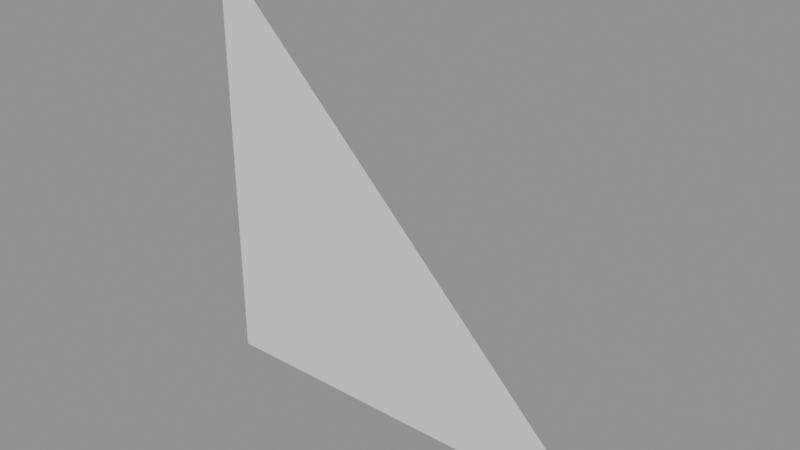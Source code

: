 # Source: context_scene.blend  (saved by Blender 5.0.119; exported with 4.5.12 LTS)
import bpy
from mathutils import Matrix  # noqa: F401  (used for matrix-valued properties, if any)

bpy.ops.wm.read_factory_settings(use_empty=True)
scene = bpy.context.scene
scene.name = 'Scene'

# ---- meshes
me_context_test = bpy.data.meshes.new('context_test')
me_context_test.from_pydata([(0.0, 0.0, 0.0), (1.0, 0.0, 0.0), (0.0, 1.0, 0.0)], [], [(0, 1, 2)])
me_context_test.update()

# ---- objects
ob_context_test = bpy.data.objects.new('context_test', me_context_test)

# ---- transforms, parenting, visibility, modifiers, constraints
ob_context_test.location = (0.0, 0.0, 0.0)
ob_context_test.rotation_euler = (1.571, -0.0, 0.0)

# ---- collection membership
scene.collection.objects.link(ob_context_test)

# ---- scene / render settings (as saved in the file)
scene.frame_start = 1; scene.frame_end = 250; scene.frame_set(1)
scene.render.engine = 'BLENDER_EEVEE_NEXT'
scene.render.bake_bias = 0.0
scene.render.bake_samples = 0
scene.cycles.sampling_pattern = 'TABULATED_SOBOL'
scene.eevee.use_volume_custom_range = False
bpy.context.view_layer.update()

# ---- added for rendering (the .blend has no active camera and no usable light): camera, sun + grey world if the file has none
cam_auto = bpy.data.cameras.new('AutoCamera')
cam_auto.lens = 50.0
cam_auto.sensor_width = 36.0
cam_auto.clip_end = 1000.0
ob_auto_camera = bpy.data.objects.new('AutoCamera', cam_auto)
scene.collection.objects.link(ob_auto_camera)
ob_auto_camera.location = (1.80847, -1.57016, 1.54677)
ob_auto_camera.rotation_euler = (1.09748, -7.21219e-08, 0.694738)
scene.camera = ob_auto_camera
light_auto_sun = bpy.data.lights.new('AutoSun', 'SUN')
light_auto_sun.energy = 3.0
light_auto_sun.angle = 0.0523599
ob_auto_sun = bpy.data.objects.new('AutoSun', light_auto_sun)
scene.collection.objects.link(ob_auto_sun)
ob_auto_sun.rotation_euler = (0.872665, 0.174533, 0.523599)
if scene.world is None:
    world_auto = bpy.data.worlds.new('AutoWorld')
    world_auto.color = (0.3, 0.3, 0.3)
    scene.world = world_auto
bpy.context.view_layer.update()
